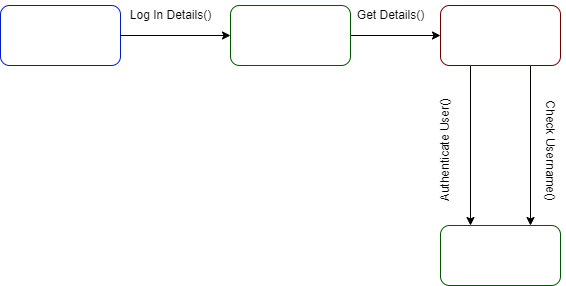

The diagram above was exported from draw.io. Its source (the exported page's mxGraphModel, read from the mxfile embedded in the PNG):
<mxGraphModel dx="682" dy="524" grid="1" gridSize="10" guides="1" tooltips="1" connect="1" arrows="1" fold="1" page="1" pageScale="1" pageWidth="850" pageHeight="1100" math="0" shadow="0">
  <root>
    <mxCell id="0" />
    <mxCell id="1" parent="0" />
    <mxCell id="2" value="User" style="rounded=1;whiteSpace=wrap;html=1;fillColor=none;fontColor=#ffffff;strokeColor=#001DBC;" vertex="1" parent="1">
      <mxGeometry x="60" y="100" width="120" height="60" as="geometry" />
    </mxCell>
    <mxCell id="8" style="edgeStyle=none;html=1;exitX=1;exitY=0.5;exitDx=0;exitDy=0;entryX=0;entryY=0.5;entryDx=0;entryDy=0;" edge="1" parent="1" source="3" target="4">
      <mxGeometry relative="1" as="geometry" />
    </mxCell>
    <mxCell id="3" value="Log In" style="rounded=1;whiteSpace=wrap;html=1;fillColor=none;fontColor=#ffffff;strokeColor=#005700;" vertex="1" parent="1">
      <mxGeometry x="290" y="100" width="120" height="60" as="geometry" />
    </mxCell>
    <mxCell id="10" style="edgeStyle=none;html=1;exitX=0.75;exitY=1;exitDx=0;exitDy=0;entryX=0.75;entryY=0;entryDx=0;entryDy=0;" edge="1" parent="1" source="4" target="5">
      <mxGeometry relative="1" as="geometry" />
    </mxCell>
    <mxCell id="13" style="edgeStyle=none;html=1;exitX=0.25;exitY=1;exitDx=0;exitDy=0;entryX=0.25;entryY=0;entryDx=0;entryDy=0;" edge="1" parent="1" source="4" target="5">
      <mxGeometry relative="1" as="geometry" />
    </mxCell>
    <mxCell id="4" value="Server&amp;nbsp;" style="rounded=1;whiteSpace=wrap;html=1;fillColor=none;fontColor=#ffffff;strokeColor=#6F0000;" vertex="1" parent="1">
      <mxGeometry x="500" y="100" width="120" height="60" as="geometry" />
    </mxCell>
    <mxCell id="5" value="Database" style="rounded=1;whiteSpace=wrap;html=1;fillColor=none;fontColor=#ffffff;strokeColor=#005700;" vertex="1" parent="1">
      <mxGeometry x="500" y="320" width="120" height="60" as="geometry" />
    </mxCell>
    <mxCell id="6" value="" style="endArrow=classic;html=1;exitX=1;exitY=0.5;exitDx=0;exitDy=0;entryX=0;entryY=0.5;entryDx=0;entryDy=0;" edge="1" parent="1" source="2" target="3">
      <mxGeometry width="50" height="50" relative="1" as="geometry">
        <mxPoint x="330" y="300" as="sourcePoint" />
        <mxPoint x="380" y="250" as="targetPoint" />
        <Array as="points" />
      </mxGeometry>
    </mxCell>
    <mxCell id="7" value="Log In Details()" style="text;html=1;align=center;verticalAlign=middle;resizable=0;points=[];autosize=1;strokeColor=none;fillColor=none;" vertex="1" parent="1">
      <mxGeometry x="180" y="95" width="100" height="30" as="geometry" />
    </mxCell>
    <mxCell id="9" value="Get Details()" style="text;html=1;align=center;verticalAlign=middle;resizable=0;points=[];autosize=1;strokeColor=none;fillColor=none;" vertex="1" parent="1">
      <mxGeometry x="405" y="95" width="90" height="30" as="geometry" />
    </mxCell>
    <mxCell id="11" value="Check Username()" style="text;html=1;align=center;verticalAlign=middle;resizable=0;points=[];autosize=1;strokeColor=none;fillColor=none;rotation=90;" vertex="1" parent="1">
      <mxGeometry x="550" y="230" width="120" height="30" as="geometry" />
    </mxCell>
    <mxCell id="12" value="Authenticate User()" style="text;html=1;align=center;verticalAlign=middle;resizable=0;points=[];autosize=1;strokeColor=none;fillColor=none;rotation=270;" vertex="1" parent="1">
      <mxGeometry x="440" y="230" width="130" height="30" as="geometry" />
    </mxCell>
  </root>
</mxGraphModel>